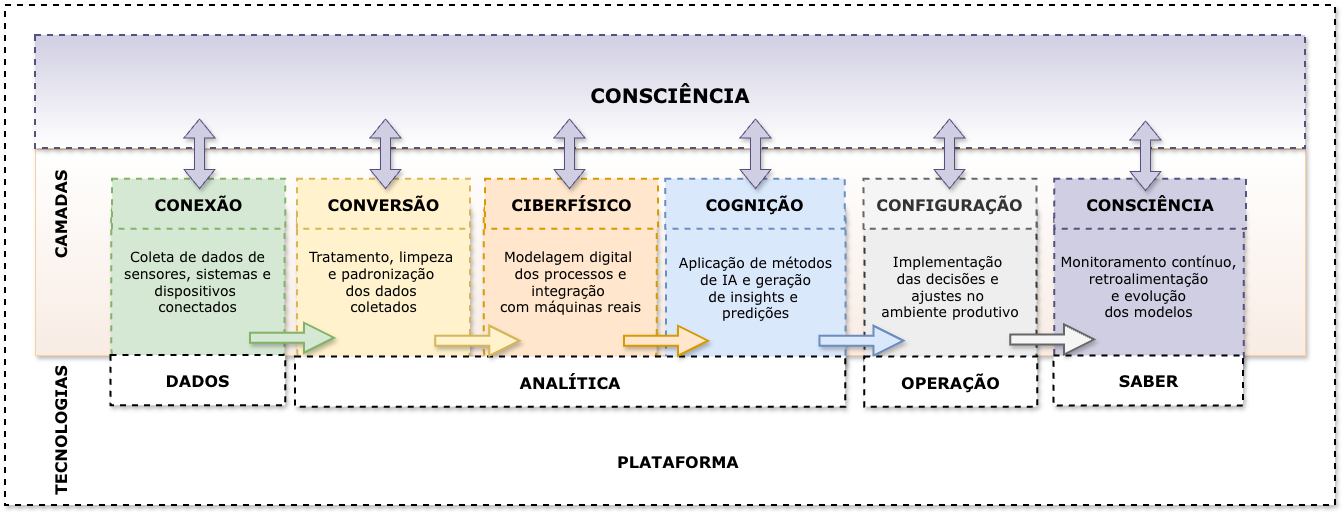

The diagram above was exported from draw.io. Its source (the exported page's mxGraphModel, read from the mxfile embedded in the PNG):
<mxGraphModel dx="1574" dy="1000" grid="1" gridSize="10" guides="1" tooltips="1" connect="1" arrows="1" fold="1" page="1" pageScale="1" pageWidth="827" pageHeight="1169" math="0" shadow="0">
  <root>
    <mxCell id="p6ekoyvSWECzGEr0v9rs-0" />
    <mxCell id="p6ekoyvSWECzGEr0v9rs-1" parent="p6ekoyvSWECzGEr0v9rs-0" />
    <mxCell id="p6ekoyvSWECzGEr0v9rs-2" parent="p6ekoyvSWECzGEr0v9rs-1" style="whiteSpace=wrap;html=1;dashed=1;strokeWidth=2;fontFamily=Verdana;fontSize=18;fontStyle=1;gradientDirection=north;shadow=1;" value="" vertex="1">
      <mxGeometry height="500" width="1330" x="250" y="510" as="geometry" />
    </mxCell>
    <mxCell id="p6ekoyvSWECzGEr0v9rs-3" parent="p6ekoyvSWECzGEr0v9rs-1" style="rounded=0;whiteSpace=wrap;html=1;fontSize=17;fillColor=light-dark(#F8ECE4,#1D293B);strokeColor=light-dark(#FFCE9F,#5C79A3);gradientColor=light-dark(#FFFFFF,#FFEDED);gradientDirection=north;glass=0;shadow=1;" value="" vertex="1">
      <mxGeometry height="206" width="1270" x="280" y="654" as="geometry" />
    </mxCell>
    <mxCell id="p6ekoyvSWECzGEr0v9rs-4" parent="p6ekoyvSWECzGEr0v9rs-1" style="rounded=1;whiteSpace=wrap;html=1;dashed=1;strokeColor=#82b366;strokeWidth=2;fillColor=#d5e8d4;fontFamily=Verdana;fontSize=14;align=center;fontStyle=0;shadow=1;" value="&lt;span&gt;Coleta de dados de sensores, sistemas e dispositivos&amp;nbsp;&lt;/span&gt;&lt;div&gt;&lt;span&gt;conectados&lt;/span&gt;&lt;/div&gt;" vertex="1">
      <mxGeometry height="186.32" width="173.08" x="356.3" y="693.68" as="geometry" />
    </mxCell>
    <mxCell id="p6ekoyvSWECzGEr0v9rs-5" parent="p6ekoyvSWECzGEr0v9rs-1" style="rounded=1;whiteSpace=wrap;html=1;dashed=1;strokeColor=#d6b656;strokeWidth=2;fillColor=#fff2cc;fontFamily=Verdana;fontSize=14;align=center;fontStyle=0;shadow=1;" value="Tratamento, limpeza&amp;nbsp;&lt;div&gt;e padronização&amp;nbsp;&lt;/div&gt;&lt;div&gt;dos dados&amp;nbsp;&lt;/div&gt;&lt;div&gt;coletados&lt;/div&gt;" vertex="1">
      <mxGeometry height="186.32" width="173.08" x="541.96" y="693.68" as="geometry" />
    </mxCell>
    <mxCell id="p6ekoyvSWECzGEr0v9rs-6" parent="p6ekoyvSWECzGEr0v9rs-1" style="rounded=1;whiteSpace=wrap;html=1;dashed=1;strokeColor=#d79b00;strokeWidth=2;fillColor=#ffe6cc;fontFamily=Verdana;fontSize=14;align=center;fontStyle=0;shadow=1;" value="Modelagem digital&amp;nbsp;&lt;div&gt;dos processos e integração&amp;nbsp;&lt;/div&gt;&lt;div&gt;com máquinas reais&lt;/div&gt;" vertex="1">
      <mxGeometry height="186.32" width="173.08" x="728.68" y="693.68" as="geometry" />
    </mxCell>
    <mxCell id="p6ekoyvSWECzGEr0v9rs-7" parent="p6ekoyvSWECzGEr0v9rs-1" style="rounded=1;whiteSpace=wrap;html=1;dashed=1;strokeColor=#6c8ebf;strokeWidth=2;fillColor=#dae8fc;fontFamily=Verdana;fontSize=14;align=center;fontStyle=0;shadow=1;" value="Aplicação de métodos&lt;div&gt;&amp;nbsp;de IA e geração&amp;nbsp;&lt;/div&gt;&lt;div&gt;de insights e&amp;nbsp;&lt;/div&gt;&lt;div&gt;predições&lt;/div&gt;" vertex="1">
      <mxGeometry height="194.86" width="179.47" x="911" y="695.14" as="geometry" />
    </mxCell>
    <mxCell id="p6ekoyvSWECzGEr0v9rs-8" parent="p6ekoyvSWECzGEr0v9rs-1" style="rounded=1;whiteSpace=wrap;html=1;dashed=1;strokeWidth=2;fontFamily=Verdana;fontSize=14;align=center;fillColor=#eeeeee;strokeColor=#36393d;fontStyle=0;shadow=1;" value="&lt;div&gt;&lt;span style=&quot;background-color: transparent; color: light-dark(rgb(0, 0, 0), rgb(237, 237, 237));&quot;&gt;Implementação&amp;nbsp;&lt;/span&gt;&lt;/div&gt;&lt;div&gt;&lt;span style=&quot;background-color: transparent; color: light-dark(rgb(0, 0, 0), rgb(237, 237, 237));&quot;&gt;das decisões e&amp;nbsp;&lt;/span&gt;&lt;/div&gt;&lt;div&gt;&lt;span style=&quot;background-color: transparent; color: light-dark(rgb(0, 0, 0), rgb(237, 237, 237));&quot;&gt;ajustes no&amp;nbsp;&lt;/span&gt;&lt;/div&gt;&lt;div&gt;&lt;span style=&quot;background-color: transparent; color: light-dark(rgb(0, 0, 0), rgb(237, 237, 237));&quot;&gt;ambiente produtivo&lt;/span&gt;&lt;/div&gt;" vertex="1">
      <mxGeometry height="196.32" width="172.08" x="1109.42" y="693.68" as="geometry" />
    </mxCell>
    <mxCell id="p6ekoyvSWECzGEr0v9rs-9" parent="p6ekoyvSWECzGEr0v9rs-1" style="whiteSpace=wrap;html=1;dashed=1;strokeWidth=2;fontFamily=Verdana;fontSize=16;fontStyle=1;fillColor=#d5e8d4;strokeColor=#82b366;shadow=0;" value="CONEXÃO" vertex="1">
      <mxGeometry height="50.20671834625323" width="173.08421765635586" x="357.1039715511402" y="683.6397028423775" as="geometry" />
    </mxCell>
    <mxCell id="p6ekoyvSWECzGEr0v9rs-10" parent="p6ekoyvSWECzGEr0v9rs-1" style="whiteSpace=wrap;html=1;dashed=1;strokeWidth=2;fontFamily=Verdana;fontSize=16;fontStyle=1;fillColor=#fff2cc;strokeColor=#d6b656;shadow=0;" value="CONVERSÃO" vertex="1">
      <mxGeometry height="50.20671834625323" width="173.08421765635586" x="541.9661323097764" y="683.6397028423773" as="geometry" />
    </mxCell>
    <mxCell id="p6ekoyvSWECzGEr0v9rs-11" parent="p6ekoyvSWECzGEr0v9rs-1" style="whiteSpace=wrap;html=1;dashed=1;strokeWidth=2;fontFamily=Verdana;fontSize=16;fontStyle=1;fillColor=#ffe6cc;strokeColor=#d79b00;shadow=0;" value="CIBERFÍSICO" vertex="1">
      <mxGeometry height="50.20671834625323" width="173.08421765635586" x="729.9452788439827" y="683.6397028423773" as="geometry" />
    </mxCell>
    <mxCell id="p6ekoyvSWECzGEr0v9rs-12" parent="p6ekoyvSWECzGEr0v9rs-1" style="whiteSpace=wrap;html=1;dashed=1;strokeWidth=2;fontFamily=Verdana;fontSize=16;fontStyle=1;fillColor=#dae8fc;strokeColor=#6c8ebf;shadow=0;" value="COGNIÇÃO" vertex="1">
      <mxGeometry height="50.21" width="179.47" x="910.2700000000001" y="683.64" as="geometry" />
    </mxCell>
    <mxCell id="p6ekoyvSWECzGEr0v9rs-13" parent="p6ekoyvSWECzGEr0v9rs-1" style="whiteSpace=wrap;html=1;dashed=1;strokeWidth=2;fontFamily=Verdana;fontSize=16;fontStyle=1;fillColor=#f5f5f5;fontColor=#333333;strokeColor=#666666;shadow=0;" value="CONFIGURAÇÃO" vertex="1">
      <mxGeometry height="50.20671834625323" width="173.08421765635586" x="1108.4135719123956" y="683.6397028423773" as="geometry" />
    </mxCell>
    <mxCell id="p6ekoyvSWECzGEr0v9rs-14" parent="p6ekoyvSWECzGEr0v9rs-1" style="whiteSpace=wrap;html=1;dashed=1;strokeWidth=2;fontFamily=Verdana;fontSize=16;fontStyle=1;gradientDirection=north;shadow=1;" value="DADOS" vertex="1">
      <mxGeometry height="50.21" width="174.71" x="355.46000000000004" y="859.9999999999999" as="geometry" />
    </mxCell>
    <mxCell id="p6ekoyvSWECzGEr0v9rs-15" parent="p6ekoyvSWECzGEr0v9rs-1" style="whiteSpace=wrap;html=1;dashed=1;strokeWidth=2;fontFamily=Verdana;fontSize=16;fontStyle=1;gradientDirection=north;shadow=1;" value="ANALÍTICA" vertex="1">
      <mxGeometry height="50.21" width="550.29" x="539.88" y="861.4599999999999" as="geometry" />
    </mxCell>
    <mxCell id="p6ekoyvSWECzGEr0v9rs-20" edge="1" parent="p6ekoyvSWECzGEr0v9rs-1" style="arrow;html=1;endArrow=block;endFill=1;strokeColor=#82b366;strokeWidth=2;fontFamily=Helvetica;fontSize=36;fontColor=#FFB366;fillColor=#d5e8d4;shadow=1;" value="">
      <mxGeometry height="124.07407407407408" width="111.65048543689322" x="-14.150000000000006" y="-439.91" as="geometry">
        <mxPoint x="495.0033077444118" y="842.7710809646856" as="sourcePoint" />
        <mxPoint x="578.9229284262819" y="842.7710809646856" as="targetPoint" />
      </mxGeometry>
    </mxCell>
    <mxCell id="p6ekoyvSWECzGEr0v9rs-21" edge="1" parent="p6ekoyvSWECzGEr0v9rs-1" style="arrow;html=1;endArrow=block;endFill=1;strokeColor=#d6b656;strokeWidth=2;fontFamily=Helvetica;fontSize=36;fontColor=#FFB366;fillColor=#fff2cc;shadow=1;" value="">
      <mxGeometry height="124.07407407407408" width="111.65048543689322" x="-1" y="-440" as="geometry">
        <mxPoint x="680.3355159178145" y="845.6810809646859" as="sourcePoint" />
        <mxPoint x="764.2551365996837" y="845.6810809646859" as="targetPoint" />
      </mxGeometry>
    </mxCell>
    <mxCell id="p6ekoyvSWECzGEr0v9rs-22" edge="1" parent="p6ekoyvSWECzGEr0v9rs-1" style="arrow;html=1;endArrow=block;endFill=1;strokeColor=#6c8ebf;strokeWidth=2;fontFamily=Helvetica;fontSize=36;fontColor=#FFB366;fillColor=#dae8fc;shadow=1;" value="">
      <mxGeometry height="124.07407407407408" width="111.65048543689322" x="-1" y="-440" as="geometry">
        <mxPoint x="1064.463761571461" y="845.6810809646859" as="sourcePoint" />
        <mxPoint x="1148.3833822533306" y="845.6810809646859" as="targetPoint" />
      </mxGeometry>
    </mxCell>
    <mxCell id="p6ekoyvSWECzGEr0v9rs-23" parent="p6ekoyvSWECzGEr0v9rs-1" style="rounded=1;whiteSpace=wrap;html=1;dashed=1;strokeWidth=2;fontFamily=Verdana;fontSize=14;align=center;fillColor=#d0cee2;strokeColor=#56517e;fontStyle=0;shadow=1;" value="&lt;div&gt;Monitoramento contínuo, retroalimentação&lt;/div&gt;&lt;div&gt;&amp;nbsp;e evolução&amp;nbsp;&lt;/div&gt;&lt;div&gt;dos modelos&lt;span&gt;&lt;/span&gt;&lt;/div&gt;" vertex="1">
      <mxGeometry height="196.32" width="189.49" x="1299.34" y="693.68" as="geometry" />
    </mxCell>
    <mxCell id="p6ekoyvSWECzGEr0v9rs-24" parent="p6ekoyvSWECzGEr0v9rs-1" style="whiteSpace=wrap;html=1;dashed=1;strokeWidth=2;fontFamily=Helvetica;fontSize=18;fontStyle=1;verticalAlign=top;fillColor=#d0cee2;strokeColor=#56517e;gradientColor=light-dark(#ffffff, #ededed);shadow=1;" value="&lt;div&gt;&lt;br&gt;&lt;/div&gt;&lt;span style=&quot;font-family: Verdana;&quot;&gt;&lt;div style=&quot;font-size: 16px;&quot;&gt;&lt;span style=&quot;background-color: transparent; color: light-dark(rgb(0, 0, 0), rgb(255, 255, 255));&quot;&gt;&lt;br&gt;&lt;/span&gt;&lt;/div&gt;&lt;div style=&quot;&quot;&gt;&lt;span style=&quot;background-color: transparent; color: light-dark(rgb(0, 0, 0), rgb(255, 255, 255));&quot;&gt;&lt;font style=&quot;font-size: 20px;&quot;&gt;CONSCIÊNCIA&lt;/font&gt;&lt;/span&gt;&lt;/div&gt;&lt;/span&gt;" vertex="1">
      <mxGeometry height="113" width="1270" x="280" y="540" as="geometry" />
    </mxCell>
    <mxCell id="p6ekoyvSWECzGEr0v9rs-25" parent="p6ekoyvSWECzGEr0v9rs-1" style="whiteSpace=wrap;html=1;dashed=1;strokeWidth=2;fontFamily=Verdana;fontSize=16;fontStyle=1;gradientDirection=north;shadow=1;" value="SABER" vertex="1">
      <mxGeometry height="50.21277777777777" width="189.4932038834951" x="1298.5117475728157" y="860.3905555555556" as="geometry" />
    </mxCell>
    <mxCell id="p6ekoyvSWECzGEr0v9rs-26" edge="1" parent="p6ekoyvSWECzGEr0v9rs-1" style="arrow;html=1;endArrow=block;endFill=1;strokeColor=#666666;strokeWidth=2;fontFamily=Helvetica;fontSize=36;fontColor=#FFB366;fillColor=#f5f5f5;shadow=1;" value="">
      <mxGeometry height="124.07407407407408" width="111.65048543689322" x="1.7800000000000011" y="-432.75" as="geometry">
        <mxPoint x="1255.160898622714" y="844.4628811369507" as="sourcePoint" />
        <mxPoint x="1339.0805193045828" y="844.4628811369507" as="targetPoint" />
      </mxGeometry>
    </mxCell>
    <mxCell id="p6ekoyvSWECzGEr0v9rs-29" edge="1" parent="p6ekoyvSWECzGEr0v9rs-1" style="arrow;html=1;endArrow=block;endFill=1;strokeColor=#d79b00;strokeWidth=2;fontFamily=Helvetica;fontSize=36;fontColor=#FFB366;fillColor=#ffe6cc;shadow=1;" value="">
      <mxGeometry height="124.07407407407408" width="111.65048543689322" x="180.65999999999997" y="-939.9100000000001" as="geometry">
        <mxPoint x="868.9955159178148" y="845.771080964686" as="sourcePoint" />
        <mxPoint x="952.915136599684" y="845.771080964686" as="targetPoint" />
      </mxGeometry>
    </mxCell>
    <mxCell id="p6ekoyvSWECzGEr0v9rs-79" parent="p6ekoyvSWECzGEr0v9rs-1" style="whiteSpace=wrap;html=1;dashed=1;strokeWidth=2;fontFamily=Verdana;fontSize=16;fontStyle=1;gradientDirection=north;shadow=1;" value="OPERAÇÃO" vertex="1">
      <mxGeometry height="50.21" width="173.15" x="1109.17" y="861.4599999999999" as="geometry" />
    </mxCell>
    <mxCell id="p6ekoyvSWECzGEr0v9rs-80" parent="p6ekoyvSWECzGEr0v9rs-1" style="whiteSpace=wrap;html=1;dashed=1;strokeWidth=2;fontFamily=Verdana;fontSize=16;fontStyle=1;fillColor=#d0cee2;strokeColor=#56517e;shadow=0;" value="CONSCIÊNCIA" vertex="1">
      <mxGeometry height="50.21" width="191.66" x="1299.3400000000001" y="683.64" as="geometry" />
    </mxCell>
    <mxCell id="p6ekoyvSWECzGEr0v9rs-81" parent="p6ekoyvSWECzGEr0v9rs-1" style="text;html=1;whiteSpace=wrap;strokeColor=none;fillColor=none;align=center;verticalAlign=middle;rounded=0;rotation=-90;fontSize=16;fontFamily=Verdana;" value="&lt;font&gt;&lt;b&gt;TECNOLOGIAS&lt;/b&gt;&lt;/font&gt;" vertex="1">
      <mxGeometry height="30" width="60" x="275.14000000000004" y="920" as="geometry" />
    </mxCell>
    <mxCell id="p6ekoyvSWECzGEr0v9rs-82" parent="p6ekoyvSWECzGEr0v9rs-1" style="text;html=1;whiteSpace=wrap;strokeColor=none;fillColor=none;align=center;verticalAlign=middle;rounded=0;rotation=-90;fontFamily=Verdana;fontSize=16;" value="&lt;font&gt;&lt;b&gt;CAMADAS&lt;/b&gt;&lt;/font&gt;" vertex="1">
      <mxGeometry height="30" width="60" x="275.14" y="703.85" as="geometry" />
    </mxCell>
    <mxCell id="p6ekoyvSWECzGEr0v9rs-131" parent="p6ekoyvSWECzGEr0v9rs-1" style="text;whiteSpace=wrap;html=1;fontSize=16;fontFamily=Verdana;fontStyle=1" value="&lt;span style=&quot;color: rgb(0, 0, 0); font-style: normal; font-variant-ligatures: normal; font-variant-caps: normal; letter-spacing: normal; orphans: 2; text-align: center; text-indent: 0px; text-transform: none; widows: 2; word-spacing: 0px; -webkit-text-stroke-width: 0px; white-space: normal; text-decoration-thickness: initial; text-decoration-style: initial; text-decoration-color: initial; float: none; display: inline !important;&quot;&gt;PLATAFORMA&lt;/span&gt;" vertex="1">
      <mxGeometry height="35" width="145" x="860" y="950" as="geometry" />
    </mxCell>
    <mxCell id="gJFgWULMmQ0H3fdH7k3P-3" edge="1" parent="p6ekoyvSWECzGEr0v9rs-1" style="shape=flexArrow;endArrow=classic;startArrow=classic;html=1;rounded=0;fillColor=#d0cee2;strokeColor=#56517e;shadow=1;" value="">
      <mxGeometry height="100" relative="1" width="100" as="geometry">
        <mxPoint x="1194" y="693.5" as="sourcePoint" />
        <mxPoint x="1194" y="623" as="targetPoint" />
      </mxGeometry>
    </mxCell>
    <mxCell id="gJFgWULMmQ0H3fdH7k3P-5" edge="1" parent="p6ekoyvSWECzGEr0v9rs-1" style="shape=flexArrow;endArrow=classic;startArrow=classic;html=1;rounded=0;fillColor=#d0cee2;strokeColor=#56517e;shadow=1;" value="">
      <mxGeometry height="100" relative="1" width="100" as="geometry">
        <mxPoint x="1000" y="693.5" as="sourcePoint" />
        <mxPoint x="1000" y="623" as="targetPoint" />
      </mxGeometry>
    </mxCell>
    <mxCell id="gJFgWULMmQ0H3fdH7k3P-6" edge="1" parent="p6ekoyvSWECzGEr0v9rs-1" style="shape=flexArrow;endArrow=classic;startArrow=classic;html=1;rounded=0;fillColor=#d0cee2;strokeColor=#56517e;shadow=1;" value="">
      <mxGeometry height="100" relative="1" width="100" as="geometry">
        <mxPoint x="814" y="693.5" as="sourcePoint" />
        <mxPoint x="814" y="623" as="targetPoint" />
      </mxGeometry>
    </mxCell>
    <mxCell id="gJFgWULMmQ0H3fdH7k3P-7" edge="1" parent="p6ekoyvSWECzGEr0v9rs-1" style="shape=flexArrow;endArrow=classic;startArrow=classic;html=1;rounded=0;fillColor=#d0cee2;strokeColor=#56517e;shadow=1;" value="">
      <mxGeometry height="100" relative="1" width="100" as="geometry">
        <mxPoint x="630" y="693.5" as="sourcePoint" />
        <mxPoint x="630" y="623" as="targetPoint" />
      </mxGeometry>
    </mxCell>
    <mxCell id="gJFgWULMmQ0H3fdH7k3P-9" edge="1" parent="p6ekoyvSWECzGEr0v9rs-1" style="shape=flexArrow;endArrow=classic;startArrow=classic;html=1;rounded=0;fillColor=#d0cee2;strokeColor=#56517e;shadow=1;" value="">
      <mxGeometry height="100" relative="1" width="100" as="geometry">
        <mxPoint x="1390" y="695.5" as="sourcePoint" />
        <mxPoint x="1390" y="625" as="targetPoint" />
      </mxGeometry>
    </mxCell>
    <mxCell id="gJFgWULMmQ0H3fdH7k3P-14" edge="1" parent="p6ekoyvSWECzGEr0v9rs-1" style="shape=flexArrow;endArrow=classic;startArrow=classic;html=1;rounded=0;fillColor=#d0cee2;strokeColor=#56517e;shadow=1;" value="">
      <mxGeometry height="100" relative="1" width="100" as="geometry">
        <mxPoint x="444" y="693.5" as="sourcePoint" />
        <mxPoint x="444" y="623" as="targetPoint" />
      </mxGeometry>
    </mxCell>
  </root>
</mxGraphModel>